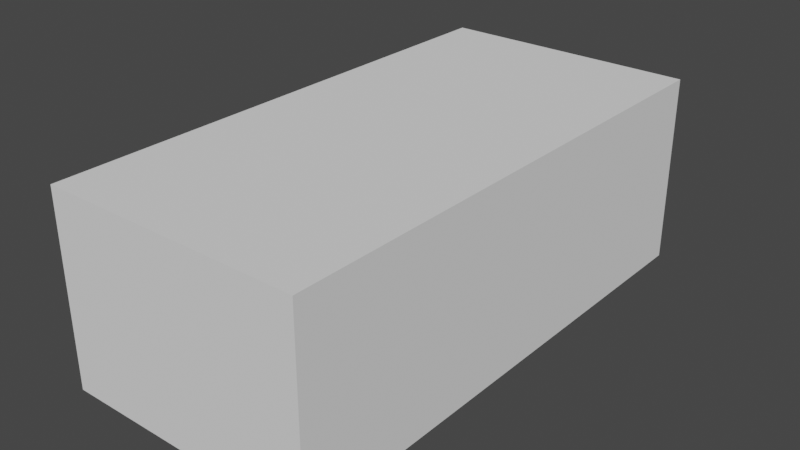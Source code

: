 # Source: Opel_Astra_H.blend  (saved by Blender 3.2.14; exported with 4.5.12 LTS)
import bpy
from mathutils import Matrix  # noqa: F401  (used for matrix-valued properties, if any)

bpy.ops.wm.read_factory_settings(use_empty=True)
scene = bpy.context.scene
scene.name = 'Scene'

# ---- collections
col_collection = bpy.data.collections.new('Collection'); scene.collection.children.link(col_collection)
col_reference_image = bpy.data.collections.new('Reference Image'); scene.collection.children.link(col_reference_image)

# ---- world
world_world = bpy.data.worlds.new('World'); scene.world = world_world
world_world.use_nodes = True; world_world.node_tree.nodes.clear()
_N = world_world.node_tree.nodes; _L = world_world.node_tree.links
n0 = _N.new('ShaderNodeOutputWorld'); n0.name = 'World Output'; n0.location = (300, 300)
n1 = _N.new('ShaderNodeBackground'); n1.name = 'Background'; n1.location = (10, 300)
n1.inputs[0].default_value = (0.05088, 0.05088, 0.05088, 1.0)
_L.new(n1.outputs[0], n0.inputs[0])
n0.is_active_output = True
world_world.color = (0.05088, 0.05088, 0.05088)
world_world.use_sun_shadow = False
world_world.sun_shadow_jitter_overblur = 0.0

# ---- meshes
me_cube = bpy.data.meshes.new('Cube')
me_cube.from_pydata([(-1.28, -1.003, -3.027), (-1.28, -1.003, 1.952), (-1.28, 0.8123, -3.027), (-1.28, 0.8123, 1.952), (1.189, -1.003, -3.027), (1.189, -1.003, 1.952), (1.189, 0.8123, -3.027), (1.189, 0.8123, 1.952)], [], [(0, 1, 3, 2), (2, 3, 7, 6), (6, 7, 5, 4), (4, 5, 1, 0), (2, 6, 4, 0), (7, 3, 1, 5)])
_uv = me_cube.uv_layers.new(name='UVMap')
_uv.uv.foreach_set('vector', [0.375, 0.0, 0.625, 0.0, 0.625, 0.25, 0.375, 0.25, 0.375, 0.25, 0.625, 0.25, 0.625, 0.5, 0.375, 0.5, 0.375, 0.5, 0.625, 0.5, 0.625, 0.75, 0.375, 0.75, 0.375, 0.75, 0.625, 0.75, 0.625, 1.0, 0.375, 1.0, 0.125, 0.5, 0.375, 0.5, 0.375, 0.75, 0.125, 0.75, 0.625, 0.5, 0.875, 0.5, 0.875, 0.75, 0.625, 0.75])
me_cube.update()

# ---- objects
ob_cube = bpy.data.objects.new('Cube', me_cube)
ob_empty = bpy.data.objects.new('Empty', None)
ob_empty_001 = bpy.data.objects.new('Empty.001', None)
ob_empty_002 = bpy.data.objects.new('Empty.002', None)

# ---- transforms, parenting, visibility, modifiers, constraints
ob_cube.location = (0.0, 0.0, 0.1174)
ob_cube.rotation_euler = (1.571, -0.0, -0.0)
ob_cube.scale = (1.868, 1.868, 1.868)
ob_empty.location = (0.0, 0.0, 0.0)
ob_empty.rotation_euler = (1.571, -0.0, -0.0)
ob_empty.empty_display_type = 'IMAGE'
ob_empty.empty_display_size = 5.0
ob_empty.show_empty_image_perspective = False
ob_empty.use_empty_image_alpha = True
ob_empty.empty_image_side = 'FRONT'
ob_empty.color = (1.0, 1.0, 1.0, 0.5)
ob_empty_001.location = (0.0, 1.066, 0.06566)
ob_empty_001.rotation_euler = (1.571, -0.0, 1.571)
ob_empty_001.scale = (2.05, 2.05, 2.05)
ob_empty_001.empty_display_type = 'IMAGE'
ob_empty_001.empty_display_size = 5.0
ob_empty_001.show_empty_image_perspective = False
ob_empty_001.use_empty_image_alpha = True
ob_empty_001.empty_image_side = 'FRONT'
ob_empty_001.color = (1.0, 1.0, 1.0, 0.5)
ob_empty_002.location = (0.0, 1.319, 0.0)
ob_empty_002.rotation_euler = (0.0, -0.0, 1.571)
ob_empty_002.scale = (2.094, 2.094, 2.094)
ob_empty_002.empty_display_type = 'IMAGE'
ob_empty_002.empty_display_size = 5.0
ob_empty_002.show_empty_image_perspective = False
ob_empty_002.use_empty_image_alpha = True
ob_empty_002.empty_image_side = 'FRONT'
ob_empty_002.color = (1.0, 1.0, 1.0, 0.5)

# ---- collection membership
col_collection.objects.link(ob_cube)
col_reference_image.objects.link(ob_empty)
col_reference_image.objects.link(ob_empty_001)
col_reference_image.objects.link(ob_empty_002)

# ---- scene / render settings (as saved in the file)
scene.frame_start = 1; scene.frame_end = 250; scene.frame_set(1)
scene.render.engine = 'BLENDER_EEVEE_NEXT'
scene.cycles.sampling_pattern = 'TABULATED_SOBOL'
scene.cycles.use_light_tree = False
scene.view_settings.view_transform = 'Filmic'
bpy.context.view_layer.update()

# ---- added for rendering (the .blend has no active camera and no usable light): camera, sun
cam_auto = bpy.data.cameras.new('AutoCamera')
cam_auto.lens = 50.0
cam_auto.sensor_width = 36.0
cam_auto.clip_end = 1000.0
ob_auto_camera = bpy.data.objects.new('AutoCamera', cam_auto)
scene.collection.objects.link(ob_auto_camera)
ob_auto_camera.location = (10.0212, -11.1227, 8.02404)
ob_auto_camera.rotation_euler = (1.09748, -7.21219e-08, 0.694738)
scene.camera = ob_auto_camera
light_auto_sun = bpy.data.lights.new('AutoSun', 'SUN')
light_auto_sun.energy = 3.0
light_auto_sun.angle = 0.0523599
ob_auto_sun = bpy.data.objects.new('AutoSun', light_auto_sun)
scene.collection.objects.link(ob_auto_sun)
ob_auto_sun.rotation_euler = (0.872665, 0.174533, 0.523599)
bpy.context.view_layer.update()
